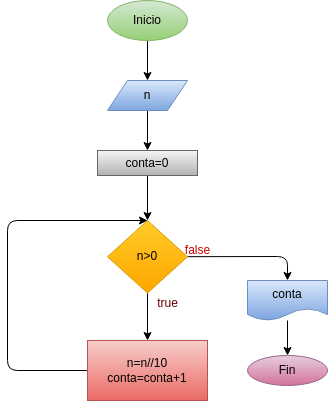

The diagram above was exported from draw.io. Its source (the exported page's mxGraphModel, read from the mxfile embedded in the PNG):
<mxGraphModel dx="600" dy="459" grid="1" gridSize="10" guides="1" tooltips="1" connect="1" arrows="1" fold="1" page="1" pageScale="1" pageWidth="827" pageHeight="1169" math="0" shadow="0">
  <root>
    <mxCell id="0" />
    <mxCell id="1" parent="0" />
    <mxCell id="4" value="" style="edgeStyle=none;html=1;" parent="1" source="2" target="3" edge="1">
      <mxGeometry relative="1" as="geometry" />
    </mxCell>
    <mxCell id="2" value="Inicio" style="ellipse;whiteSpace=wrap;html=1;fillColor=#d5e8d4;strokeColor=#82b366;gradientColor=#97d077;" parent="1" vertex="1">
      <mxGeometry x="300" y="40" width="80" height="40" as="geometry" />
    </mxCell>
    <mxCell id="6" value="" style="edgeStyle=none;html=1;" parent="1" source="3" target="5" edge="1">
      <mxGeometry relative="1" as="geometry" />
    </mxCell>
    <mxCell id="3" value="&lt;font color=&quot;#000000&quot;&gt;n&lt;/font&gt;" style="shape=parallelogram;perimeter=parallelogramPerimeter;whiteSpace=wrap;html=1;fixedSize=1;fillColor=#dae8fc;strokeColor=#6c8ebf;gradientColor=#7ea6e0;" parent="1" vertex="1">
      <mxGeometry x="300" y="120" width="80" height="30" as="geometry" />
    </mxCell>
    <mxCell id="8" value="" style="edgeStyle=none;html=1;" parent="1" source="5" target="7" edge="1">
      <mxGeometry relative="1" as="geometry" />
    </mxCell>
    <mxCell id="5" value="&lt;font color=&quot;#000000&quot;&gt;conta=0&lt;/font&gt;" style="whiteSpace=wrap;html=1;fillColor=#f5f5f5;strokeColor=#666666;gradientColor=#b3b3b3;" parent="1" vertex="1">
      <mxGeometry x="290" y="190" width="100" height="25" as="geometry" />
    </mxCell>
    <mxCell id="10" value="" style="edgeStyle=none;html=1;" parent="1" source="7" target="9" edge="1">
      <mxGeometry relative="1" as="geometry" />
    </mxCell>
    <mxCell id="13" style="edgeStyle=none;html=1;" parent="1" source="7" target="12" edge="1">
      <mxGeometry relative="1" as="geometry">
        <Array as="points">
          <mxPoint x="480" y="296" />
        </Array>
      </mxGeometry>
    </mxCell>
    <mxCell id="7" value="&lt;font color=&quot;#000000&quot;&gt;n&amp;gt;0&lt;/font&gt;" style="rhombus;whiteSpace=wrap;html=1;fillColor=#ffcd28;strokeColor=#d79b00;gradientColor=#ffa500;" parent="1" vertex="1">
      <mxGeometry x="300" y="260" width="80" height="72.5" as="geometry" />
    </mxCell>
    <mxCell id="11" style="edgeStyle=none;html=1;entryX=0.5;entryY=0;entryDx=0;entryDy=0;" parent="1" source="9" target="7" edge="1">
      <mxGeometry relative="1" as="geometry">
        <Array as="points">
          <mxPoint x="200" y="410" />
          <mxPoint x="200" y="260" />
        </Array>
      </mxGeometry>
    </mxCell>
    <mxCell id="9" value="&lt;font color=&quot;#000000&quot;&gt;n=n//10&lt;br&gt;conta=conta+1&lt;/font&gt;" style="whiteSpace=wrap;html=1;fillColor=#f8cecc;strokeColor=#b85450;gradientColor=#ea6b66;" parent="1" vertex="1">
      <mxGeometry x="280" y="380" width="120" height="60" as="geometry" />
    </mxCell>
    <mxCell id="15" value="" style="edgeStyle=none;html=1;" parent="1" source="12" target="14" edge="1">
      <mxGeometry relative="1" as="geometry" />
    </mxCell>
    <mxCell id="12" value="&lt;font color=&quot;#000000&quot;&gt;conta&lt;/font&gt;" style="shape=document;whiteSpace=wrap;html=1;boundedLbl=1;fillColor=#dae8fc;strokeColor=#6c8ebf;gradientColor=#7ea6e0;" parent="1" vertex="1">
      <mxGeometry x="440" y="320" width="80" height="40" as="geometry" />
    </mxCell>
    <mxCell id="14" value="&lt;font color=&quot;#000000&quot;&gt;Fin&lt;/font&gt;" style="ellipse;whiteSpace=wrap;html=1;fillColor=#e6d0de;strokeColor=#996185;gradientColor=#d5739d;" parent="1" vertex="1">
      <mxGeometry x="440" y="395" width="80" height="30" as="geometry" />
    </mxCell>
    <mxCell id="16" value="false" style="text;html=1;align=center;verticalAlign=middle;resizable=0;points=[];autosize=1;strokeColor=none;fillColor=none;fontColor=#CC0000;gradientColor=#ffffff;" parent="1" vertex="1">
      <mxGeometry x="370" y="280" width="40" height="20" as="geometry" />
    </mxCell>
    <mxCell id="17" value="&lt;font color=&quot;#660000&quot;&gt;true&lt;/font&gt;" style="text;html=1;align=center;verticalAlign=middle;resizable=0;points=[];autosize=1;strokeColor=none;fillColor=none;fontColor=#80FF00;" parent="1" vertex="1">
      <mxGeometry x="340" y="332.5" width="40" height="20" as="geometry" />
    </mxCell>
  </root>
</mxGraphModel>